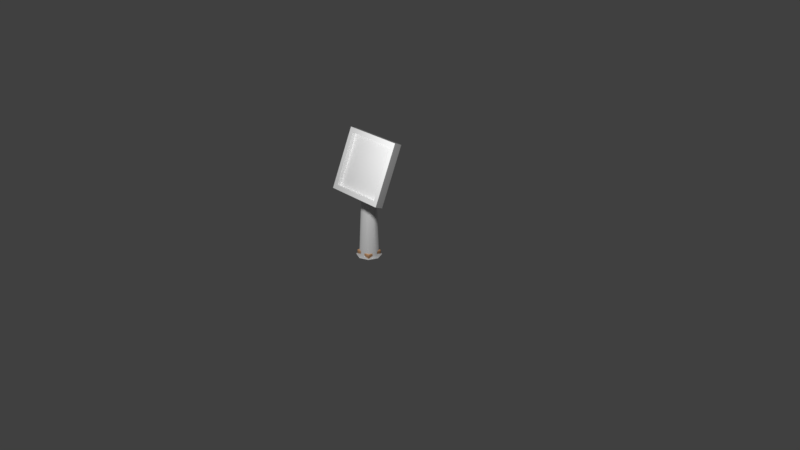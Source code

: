 # Source: puzzle-table-brick.blend  (saved by Blender 2.80.58; exported with 4.5.12 LTS)
import bpy
from mathutils import Matrix  # noqa: F401  (used for matrix-valued properties, if any)

bpy.ops.wm.read_factory_settings(use_empty=True)
scene = bpy.context.scene
scene.name = 'Scene'

# ---- collections
col_collection_1 = bpy.data.collections.new('Collection 1'); scene.collection.children.link(col_collection_1)

# ---- materials (node trees are filled in below, after node groups)
mat_white_material = bpy.data.materials.new('white-material')
mat_white_material.use_transparent_shadow = False
mat_white_material.roughness = 0.25
mat_brick_material = bpy.data.materials.new('brick-material')
mat_brick_material.use_transparent_shadow = False
mat_brick_material.roughness = 0.25
mat_panel_material = bpy.data.materials.new('panel-material')
mat_panel_material.use_transparent_shadow = False
mat_panel_material.roughness = 0.25

# ---- material node trees
mat_white_material.use_nodes = True; mat_white_material.node_tree.nodes.clear()
_N = mat_white_material.node_tree.nodes; _L = mat_white_material.node_tree.links
n0 = _N.new('ShaderNodeOutputMaterial'); n0.name = 'Material Output'; n0.location = (300, 300)
n1 = _N.new('ShaderNodeBsdfPrincipled'); n1.name = 'Principled BSDF'; n1.location = (10, 300)
n1.distribution = 'GGX'
n1.subsurface_method = 'BURLEY'
n1.inputs[0].default_value = (1.0, 1.0, 1.0, 1.0)
n1.inputs[1].default_value = 0.3904
n1.inputs[2].default_value = 0.885
n1.inputs[3].default_value = 1.45
_L.new(n1.outputs[0], n0.inputs[0])
n0.is_active_output = True
mat_brick_material.use_nodes = True; mat_brick_material.node_tree.nodes.clear()
_N = mat_brick_material.node_tree.nodes; _L = mat_brick_material.node_tree.links
n0 = _N.new('ShaderNodeOutputMaterial'); n0.name = 'Material Output'; n0.location = (300, 300)
n1 = _N.new('ShaderNodeBsdfPrincipled'); n1.name = 'Principled BSDF'; n1.location = (10, 300)
n1.distribution = 'GGX'
n1.subsurface_method = 'BURLEY'
n1.inputs[0].default_value = (0.8, 0.4519, 0.2354, 1.0)
n1.inputs[2].default_value = 0.2059
n1.inputs[3].default_value = 1.45
_L.new(n1.outputs[0], n0.inputs[0])
n0.is_active_output = True
mat_panel_material.use_nodes = True; mat_panel_material.node_tree.nodes.clear()
_N = mat_panel_material.node_tree.nodes; _L = mat_panel_material.node_tree.links
n0 = _N.new('ShaderNodeOutputMaterial'); n0.name = 'Material Output'; n0.location = (341, 326)
n1 = _N.new('ShaderNodeBsdfPrincipled'); n1.name = 'Principled BSDF'; n1.location = (10, 300)
n1.distribution = 'GGX'
n1.subsurface_method = 'BURLEY'
n1.inputs[3].default_value = 1.45
_L.new(n1.outputs[0], n0.inputs[0])
n0.is_active_output = True

# ---- world
world_world = bpy.data.worlds.new('World'); scene.world = world_world
world_world.color = (0.05088, 0.05088, 0.05088)
world_world.use_sun_shadow = False
world_world.sun_shadow_jitter_overblur = 0.0
world_world.cycles.sampling_method = 'MANUAL'

# ---- cameras
cam_camera = bpy.data.cameras.new('Camera')
cam_camera.clip_end = 100.0
cam_camera.lens = 35.0
cam_camera.sensor_width = 32.0
cam_camera.sensor_height = 18.0
cam_camera.ortho_scale = 7.314
cam_camera.dof.focus_distance = 0.0
cam_camera.dof.aperture_fstop = 128.0

# ---- lights
light_lamp = bpy.data.lights.new('Lamp', 'POINT')
light_lamp.transmission_factor = 0.0
light_lamp.cutoff_distance = 30.0
light_lamp.energy = 100.0
light_lamp.shadow_buffer_clip_start = 1.001
light_lamp.shadow_soft_size = 0.1
light_lamp.shadow_maximum_resolution = 0.006
light_lamp.use_absolute_resolution = True

# ---- meshes
me_table = bpy.data.meshes.new('table')
me_table.from_pydata([(-0.4, -0.1309, 0.8253), (-0.3417, -0.2101, 0.9234), (-0.4, 0.1885, 1.559), (-0.3417, 0.06272, 1.55), (0.4, -0.1309, 0.8253), (0.3417, -0.2101, 0.9234), (0.4, 0.1885, 1.559), (0.3417, 0.06272, 1.55), (-0.4, -0.2334, 0.8699), (-0.4, 0.08602, 1.603), (0.4, 0.08602, 1.603), (0.4, -0.2334, 0.8699), (-0.3417, -0.1577, 0.9006), (-0.3417, 0.1152, 1.527), (0.3417, -0.1577, 0.9006), (0.3417, 0.1152, 1.527), (2.493e-09, 0.1668, 8.941e-08), (-6.364e-16, 0.06818, 1.305), (0.118, 0.118, 8.941e-08), (0.08839, 0.05356, 1.272), (0.1668, -6.98e-09, 8.941e-08), (0.125, 0.01827, 1.191), (0.118, -0.118, 8.941e-08), (0.08839, -0.01702, 1.11), (-1.209e-08, -0.1668, 8.941e-08), (-1.093e-08, -0.03164, 1.076), (-0.118, -0.118, 8.941e-08), (-0.08839, -0.01702, 1.11), (-0.1668, 2.301e-09, 8.941e-08), (-0.125, 0.01827, 1.191), (-0.118, 0.118, 8.941e-08), (-0.08839, 0.05356, 1.272), (-2.024e-17, 0.1245, 0.02908), (0.08839, 0.08806, 0.02847), (0.125, -5.447e-09, 0.02698), (0.08839, -0.08806, 0.0255), (-1.093e-08, -0.1245, 0.02488), (-0.08839, -0.08806, 0.0255), (-0.125, 1.482e-09, 0.02698), (-0.08839, 0.08806, 0.02847), (-0.3417, -0.1577, 0.9006), (-0.3417, 0.1152, 1.527), (0.3417, -0.1577, 0.9006), (0.3417, 0.1152, 1.527)], [], [(0, 8, 9, 2), (2, 9, 10, 6), (6, 10, 11, 4), (4, 11, 8, 0), (2, 6, 4, 0), (1, 5, 14, 12), (1, 3, 9, 8), (3, 7, 10, 9), (7, 5, 11, 10), (5, 1, 8, 11), (14, 15, 43, 42), (7, 3, 13, 15), (5, 7, 15, 14), (3, 1, 12, 13), (32, 17, 19, 33), (33, 19, 21, 34), (34, 21, 23, 35), (35, 23, 25, 36), (36, 25, 27, 37), (37, 27, 29, 38), (38, 29, 31, 39), (39, 31, 17, 32), (30, 39, 32, 16), (28, 38, 39, 30), (26, 37, 38, 28), (24, 36, 37, 26), (22, 35, 36, 24), (20, 34, 35, 22), (18, 33, 34, 20), (16, 32, 33, 18), (13, 12, 40, 41), (12, 14, 42, 40), (15, 13, 41, 43)])
me_table.polygons.foreach_set('use_smooth', [0, 0, 0, 0, 0, 0, 0, 0, 0, 0, 0, 0, 0, 0, 1, 1, 1, 1, 1, 1, 1, 1, 1, 1, 1, 1, 1, 1, 1, 1, 0, 0, 0])
_uv = me_table.uv_layers.new(name='UVMap')
_uv.uv.foreach_set('vector', [0.375, 0.0, 0.625, 0.0, 0.625, 0.25, 0.375, 0.25, 0.375, 0.25, 0.625, 0.25, 0.625, 0.5, 0.375, 0.5, 0.375, 0.5, 0.625, 0.5, 0.625, 0.75, 0.375, 0.75, 0.375, 0.75, 0.625, 0.75, 0.625, 1.0, 0.375, 1.0, 0.125, 0.5, 0.375, 0.5, 0.375, 0.75, 0.125, 0.75, 0.8568, 0.7318, 0.6432, 0.7318, 0.6432, 0.7318, 0.8568, 0.7318, 0.8568, 0.7318, 0.8568, 0.5182, 0.875, 0.5, 0.875, 0.75, 0.8568, 0.5182, 0.6432, 0.5182, 0.625, 0.5, 0.875, 0.5, 0.6432, 0.5182, 0.6432, 0.7318, 0.625, 0.75, 0.625, 0.5, 0.6432, 0.7318, 0.8568, 0.7318, 0.875, 0.75, 0.625, 0.75, 0.6432, 0.7318, 0.6432, 0.5182, 0.6432, 0.5182, 0.6432, 0.7318, 0.6432, 0.5182, 0.8568, 0.5182, 0.8568, 0.5182, 0.6432, 0.5182, 0.6432, 0.7318, 0.6432, 0.5182, 0.6432, 0.5182, 0.6432, 0.7318, 0.8568, 0.5182, 0.8568, 0.7318, 0.8568, 0.7318, 0.8568, 0.5182, 1.0, 0.5, 1.0, 1.0, 0.875, 1.0, 0.875, 0.5, 0.875, 0.5, 0.875, 1.0, 0.75, 1.0, 0.75, 0.5, 0.75, 0.5, 0.75, 1.0, 0.625, 1.0, 0.625, 0.5, 0.625, 0.5, 0.625, 1.0, 0.5, 1.0, 0.5, 0.5, 0.5, 0.5, 0.5, 1.0, 0.375, 1.0, 0.375, 0.5, 0.375, 0.5, 0.375, 1.0, 0.25, 1.0, 0.25, 0.5, 0.25, 0.5, 0.25, 1.0, 0.125, 1.0, 0.125, 0.5, 0.125, 0.5, 0.125, 1.0, 0.0, 1.0, 0.0, 0.5, 0.125, 0.0, 0.125, 0.5, 0.0, 0.5, 0.0, 0.0, 0.25, 0.0, 0.25, 0.5, 0.125, 0.5, 0.125, 0.0, 0.375, 0.0, 0.375, 0.5, 0.25, 0.5, 0.25, 0.0, 0.5, 0.0, 0.5, 0.5, 0.375, 0.5, 0.375, 0.0, 0.625, 0.0, 0.625, 0.5, 0.5, 0.5, 0.5, 0.0, 0.75, 0.0, 0.75, 0.5, 0.625, 0.5, 0.625, 0.0, 0.875, 0.0, 0.875, 0.5, 0.75, 0.5, 0.75, 0.0, 1.0, 0.0, 1.0, 0.5, 0.875, 0.5, 0.875, 0.0, 0.8568, 0.5182, 0.8568, 0.7318, 0.8568, 0.7318, 0.8568, 0.5182, 0.8568, 0.7318, 0.6432, 0.7318, 0.6432, 0.7318, 0.8568, 0.7318, 0.6432, 0.5182, 0.8568, 0.5182, 0.8568, 0.5182, 0.6432, 0.5182])
me_table.materials.append(mat_white_material)
me_table.use_remesh_preserve_volume = False
me_table.use_remesh_preserve_attributes = False
me_table.use_mirror_vertex_groups = False
me_table.update()
me_brick = bpy.data.meshes.new('brick')
me_brick.from_pydata([(0.11, -0.1096, -0.06214), (-0.11, 0.1096, -0.0003616), (0.11, 0.1096, -0.0003616), (-0.11, -0.1096, -0.06214), (0.11, 0.11, -0.06214), (-0.11, -0.11, -0.0003616), (0.11, -0.11, -0.0003616), (-0.11, 0.11, -0.06214)], [], [(1, 7, 3, 5), (2, 4, 7, 1), (5, 3, 0, 6), (6, 0, 4, 2), (2, 1, 5, 6), (4, 0, 3, 7)])
me_brick.polygons.foreach_set('use_smooth', [True] * 6)
_uv = me_brick.uv_layers.new(name='UVMap')
_uv.uv.foreach_set('vector', [0.8568, 0.5182, 0.8568, 0.5182, 0.8568, 0.5894, 0.8568, 0.5894, 0.7856, 0.5182, 0.7856, 0.5182, 0.8568, 0.5182, 0.8568, 0.5182, 0.8568, 0.5894, 0.8568, 0.5894, 0.7856, 0.5894, 0.7856, 0.5894, 0.7856, 0.5894, 0.7856, 0.5894, 0.7856, 0.5182, 0.7856, 0.5182, 0.7856, 0.5182, 0.8568, 0.5182, 0.8568, 0.5894, 0.7856, 0.5894, 0.7856, 0.5182, 0.7856, 0.5894, 0.8568, 0.5894, 0.8568, 0.5182])
me_brick.materials.append(mat_brick_material)
me_brick.use_remesh_preserve_volume = False
me_brick.use_remesh_preserve_attributes = False
me_brick.use_mirror_vertex_groups = False
me_brick.update()
me_table_002 = bpy.data.meshes.new('table.002')
me_table_002.from_pydata([], [], [])
_uv = me_table_002.uv_layers.new(name='UVMap')
_uv.uv.foreach_set('vector', [])
me_table_002.materials.append(mat_white_material)
me_table_002.use_remesh_preserve_volume = False
me_table_002.use_remesh_preserve_attributes = False
me_table_002.use_mirror_vertex_groups = False
me_table_002.update()
me_table_003 = bpy.data.meshes.new('table.003')
me_table_003.from_pydata([], [], [])
_uv = me_table_003.uv_layers.new(name='UVMap')
_uv.uv.foreach_set('vector', [])
me_table_003.materials.append(mat_white_material)
me_table_003.use_remesh_preserve_volume = False
me_table_003.use_remesh_preserve_attributes = False
me_table_003.use_mirror_vertex_groups = False
me_table_003.update()
me_table_004 = bpy.data.meshes.new('table.004')
me_table_004.from_pydata([], [], [])
_uv = me_table_004.uv_layers.new(name='UVMap')
_uv.uv.foreach_set('vector', [])
me_table_004.materials.append(mat_white_material)
me_table_004.use_remesh_preserve_volume = False
me_table_004.use_remesh_preserve_attributes = False
me_table_004.use_mirror_vertex_groups = False
me_table_004.update()
me_table_005 = bpy.data.meshes.new('table.005')
me_table_005.from_pydata([], [], [])
_uv = me_table_005.uv_layers.new(name='UVMap')
_uv.uv.foreach_set('vector', [])
me_table_005.materials.append(mat_white_material)
me_table_005.use_remesh_preserve_volume = False
me_table_005.use_remesh_preserve_attributes = False
me_table_005.use_mirror_vertex_groups = False
me_table_005.update()
me_table_006 = bpy.data.meshes.new('table.006')
me_table_006.from_pydata([], [], [])
_uv = me_table_006.uv_layers.new(name='UVMap')
_uv.uv.foreach_set('vector', [])
me_table_006.materials.append(mat_white_material)
me_table_006.use_remesh_preserve_volume = False
me_table_006.use_remesh_preserve_attributes = False
me_table_006.use_mirror_vertex_groups = False
me_table_006.update()
me_table_007 = bpy.data.meshes.new('table.007')
me_table_007.from_pydata([], [], [])
_uv = me_table_007.uv_layers.new(name='UVMap')
_uv.uv.foreach_set('vector', [])
me_table_007.materials.append(mat_white_material)
me_table_007.use_remesh_preserve_volume = False
me_table_007.use_remesh_preserve_attributes = False
me_table_007.use_mirror_vertex_groups = False
me_table_007.update()
me_table_008 = bpy.data.meshes.new('table.008')
me_table_008.from_pydata([], [], [])
_uv = me_table_008.uv_layers.new(name='UVMap')
_uv.uv.foreach_set('vector', [])
me_table_008.materials.append(mat_white_material)
me_table_008.use_remesh_preserve_volume = False
me_table_008.use_remesh_preserve_attributes = False
me_table_008.use_mirror_vertex_groups = False
me_table_008.update()
me_table_009 = bpy.data.meshes.new('table.009')
me_table_009.from_pydata([], [], [])
_uv = me_table_009.uv_layers.new(name='UVMap')
_uv.uv.foreach_set('vector', [])
me_table_009.materials.append(mat_white_material)
me_table_009.use_remesh_preserve_volume = False
me_table_009.use_remesh_preserve_attributes = False
me_table_009.use_mirror_vertex_groups = False
me_table_009.update()
me_table_010 = bpy.data.meshes.new('table.010')
me_table_010.from_pydata([], [], [])
_uv = me_table_010.uv_layers.new(name='UVMap')
_uv.uv.foreach_set('vector', [])
me_table_010.materials.append(mat_white_material)
me_table_010.use_remesh_preserve_volume = False
me_table_010.use_remesh_preserve_attributes = False
me_table_010.use_mirror_vertex_groups = False
me_table_010.update()
me_plate = bpy.data.meshes.new('plate')
me_plate.from_pydata([(-0.3417, -0.1364, -0.3132), (-0.3417, 0.1364, 0.3132), (0.3417, -0.1364, -0.3132), (0.3417, 0.1364, 0.3132)], [], [(3, 1, 0, 2)])
_uv = me_plate.uv_layers.new(name='UVMap')
_uv.uv.foreach_set('vector', [9.998e-05, 0.0001, 0.9999, 9.998e-05, 0.9999, 0.9999, 0.0001001, 0.9999])
me_plate.materials.append(mat_panel_material)
me_plate.use_remesh_preserve_volume = False
me_plate.use_remesh_preserve_attributes = False
me_plate.use_mirror_vertex_groups = False
me_plate.update()

# ---- objects
ob_table = bpy.data.objects.new('table', me_table)
ob_brick = bpy.data.objects.new('brick', me_brick)
ob_0_2 = bpy.data.objects.new('0 2', me_table_002)
ob_1_2 = bpy.data.objects.new('1 2', me_table_003)
ob_2_2 = bpy.data.objects.new('2 2', me_table_004)
ob_0_1 = bpy.data.objects.new('0 1', me_table_005)
ob_1_1 = bpy.data.objects.new('1 1', me_table_006)
ob_2_1 = bpy.data.objects.new('2 1', me_table_007)
ob_0_0 = bpy.data.objects.new('0 0', me_table_008)
ob_1_0 = bpy.data.objects.new('1 0', me_table_009)
ob_2_0 = bpy.data.objects.new('2 0', me_table_010)
ob_panel = bpy.data.objects.new('panel', me_plate)
ob_lamp = bpy.data.objects.new('Lamp', light_lamp)
ob_camera = bpy.data.objects.new('Camera', cam_camera)

# ---- transforms, parenting, visibility, modifiers, constraints
ob_table.location = (0.0, 0.0, 0.0)
ob_table.lineart.crease_threshold = 0.0
ob_brick.location = (0.0, 0.0, 0.0625)
ob_brick.lineart.crease_threshold = 0.0
_m = ob_brick.modifiers.new('Bevel', 'BEVEL')
_m.width = 0.01
_m.width_pct = 0.01
_m.segments = 2
_m.limit_method = 'NONE'
ob_0_2.parent = ob_table
ob_0_2.location = (-0.2278, 0.06971, 1.423)
ob_0_2.lineart.crease_threshold = 0.0
ob_1_2.parent = ob_table
ob_1_2.location = (7.451e-09, 0.06971, 1.423)
ob_1_2.lineart.crease_threshold = 0.0
ob_2_2.parent = ob_table
ob_2_2.location = (0.2278, 0.06971, 1.423)
ob_2_2.lineart.crease_threshold = 0.0
ob_0_1.parent = ob_table
ob_0_1.location = (-0.2278, -0.02124, 1.214)
ob_0_1.lineart.crease_threshold = 0.0
ob_1_1.parent = ob_table
ob_1_1.location = (7.451e-09, -0.02124, 1.214)
ob_1_1.lineart.crease_threshold = 0.0
ob_2_1.parent = ob_table
ob_2_1.location = (0.2278, -0.02124, 1.214)
ob_2_1.lineart.crease_threshold = 0.0
ob_0_0.parent = ob_table
ob_0_0.location = (-0.2278, -0.1122, 1.005)
ob_0_0.lineart.crease_threshold = 0.0
ob_1_0.parent = ob_table
ob_1_0.location = (0.0, -0.1122, 1.005)
ob_1_0.lineart.crease_threshold = 0.0
ob_2_0.parent = ob_table
ob_2_0.location = (0.2278, -0.1122, 1.005)
ob_2_0.lineart.crease_threshold = 0.0
ob_panel.parent = ob_table
ob_panel.location = (0.0, -0.02124, 1.214)
ob_panel.lineart.crease_threshold = 0.0
ob_lamp.location = (0.612, -1.18, 2.203)
ob_lamp.rotation_euler = (0.6503, 0.05522, 1.866)
ob_lamp.lock_rotations_4d = False
ob_lamp.empty_display_type = 'ARROWS'
ob_lamp.color = (0.0, 0.0, 0.0, 0.0)
ob_lamp.lineart.crease_threshold = 0.0
ob_camera.location = (7.481, -6.508, 5.344)
ob_camera.rotation_euler = (1.109, 0.0, 0.8149)
ob_camera.lock_rotations_4d = False
ob_camera.empty_display_type = 'ARROWS'
ob_camera.color = (0.0, 0.0, 0.0, 0.0)
ob_camera.display_type = 'WIRE'
ob_camera.lineart.crease_threshold = 0.0

# ---- collection membership
scene.collection.objects.link(ob_table)
scene.collection.objects.link(ob_brick)
scene.collection.objects.link(ob_0_2)
scene.collection.objects.link(ob_1_2)
scene.collection.objects.link(ob_2_2)
scene.collection.objects.link(ob_0_1)
scene.collection.objects.link(ob_1_1)
scene.collection.objects.link(ob_2_1)
scene.collection.objects.link(ob_0_0)
scene.collection.objects.link(ob_1_0)
scene.collection.objects.link(ob_2_0)
scene.collection.objects.link(ob_panel)
col_collection_1.objects.link(ob_lamp)
col_collection_1.objects.link(ob_camera)

# ---- scene / render settings (as saved in the file)
scene.camera = ob_camera
scene.frame_start = 1; scene.frame_end = 250; scene.frame_set(0)
scene.render.engine = 'BLENDER_EEVEE_NEXT'
scene.render.resolution_percentage = 50
scene.render.dither_intensity = 0.0
scene.cycles.use_denoising = False
scene.cycles.samples = 128
scene.cycles.sampling_pattern = 'TABULATED_SOBOL'
scene.cycles.use_adaptive_sampling = False
scene.cycles.use_light_tree = False
scene.cycles.blur_glossy = 0.0
scene.cycles.sample_clamp_indirect = 0.0
scene.view_settings.view_transform = 'Standard'
bpy.context.view_layer.update()
